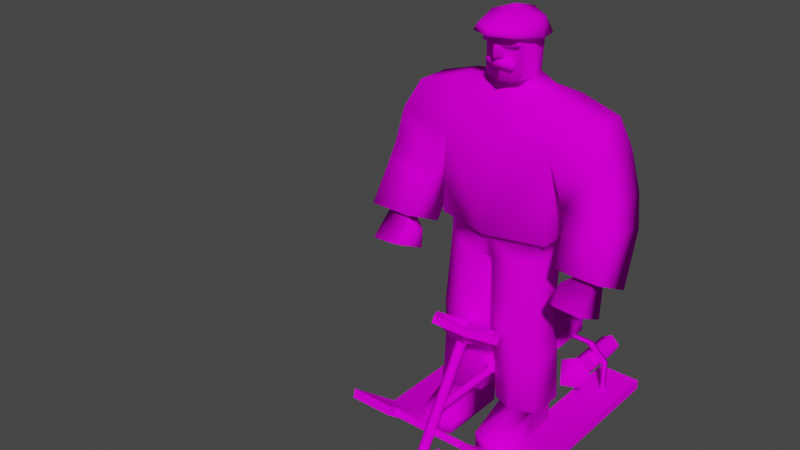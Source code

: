 # Source: papa_snowcat_animations.blend  (saved by Blender 3.3.6; exported with 4.5.12 LTS)
import bpy
from mathutils import Matrix  # noqa: F401  (used for matrix-valued properties, if any)

bpy.ops.wm.read_factory_settings(use_empty=True)
scene = bpy.context.scene
scene.name = 'Scene'

# ---- collections
col_collection = bpy.data.collections.new('Collection'); scene.collection.children.link(col_collection)
col_collection_001 = bpy.data.collections.new('Collection.001'); col_collection.children.link(col_collection_001)

# ---- images (referenced by path relative to the original .blend; pixels are not part of the script)
import os
ASSET_DIR = os.environ.get("B2B_ASSET_DIR", "")  # directory of the original .blend (textures are referenced by path, not embedded)
HERE = os.path.dirname(os.path.abspath(__file__))  # packed textures are extracted next to this script under _unpacked/

def load_image(name, relpath, width, height, colorspace="sRGB"):
    """Load a texture the original file referenced (path relative to the .blend, or extracted next to this script)."""
    p = next((c for c in (os.path.join(HERE, relpath), os.path.join(ASSET_DIR, relpath)) if relpath and os.path.exists(c)), "")
    if p:
        img = bpy.data.images.load(p, check_existing=True)
        img.name = name
    else:  # same state as the original file: an image datablock whose file is absent (Cycles renders it pink)
        img = bpy.data.images.new(name, width, height)
        img.source = "FILE"
        img.filepath = "//" + (relpath or name)
    img.colorspace_settings.name = colorspace
    return img
img_skin_winter_png = load_image('skin_winter.png', 'skin_winter.png', 1024, 1024, 'sRGB')
img_snowcat_texture_256_png = load_image('Snowcat_Texture_256.png', 'snowcat.png', 1024, 1024, 'sRGB')

# ---- materials (node trees are filled in below, after node groups)
mat_skin = bpy.data.materials.new('Skin')
mat_skin.use_transparent_shadow = False
mat_snowcat = bpy.data.materials.new('SnowCat')
mat_snowcat.use_transparent_shadow = False

# ---- node groups
ng_auto_smooth = bpy.data.node_groups.new('Auto Smooth', 'GeometryNodeTree')
_s = ng_auto_smooth.interface.new_socket(name='Geometry', in_out='OUTPUT', socket_type='NodeSocketGeometry')
_s = ng_auto_smooth.interface.new_socket(name='Geometry', in_out='INPUT', socket_type='NodeSocketGeometry')
_s = ng_auto_smooth.interface.new_socket(name='Angle', in_out='INPUT', socket_type='NodeSocketFloat')
_s.subtype = 'ANGLE'
_s.min_value = 0.0
_s.max_value = 3.142
ng_auto_smooth.is_modifier = True
_N = ng_auto_smooth.nodes; _L = ng_auto_smooth.links
n0 = _N.new('NodeGroupOutput'); n0.name = 'Group Output'; n0.location = (480, -100)
n1 = _N.new('NodeGroupInput'); n1.name = 'Group Input'; n1.location = (-420, -300)
n2 = _N.new('NodeGroupInput'); n2.name = 'Group Input.001'; n2.location = (-60, -100)
n3 = _N.new('GeometryNodeSetShadeSmooth'); n3.name = 'Set Shade Smooth'; n3.location = (120, -100)
n3.domain = 'EDGE'
n4 = _N.new('GeometryNodeSetShadeSmooth'); n4.name = 'Set Shade Smooth.001'; n4.location = (300, -100)
n5 = _N.new('GeometryNodeInputMeshEdgeAngle'); n5.name = 'Edge Angle'; n5.location = (-420, -220)
n6 = _N.new('GeometryNodeInputEdgeSmooth'); n6.name = 'Is Edge Smooth'; n6.location = (-60, -160)
n7 = _N.new('GeometryNodeInputShadeSmooth'); n7.name = 'Is Face Smooth'; n7.location = (-240, -340)
n8 = _N.new('FunctionNodeBooleanMath'); n8.name = 'Boolean Math'; n8.location = (-60, -220)
n9 = _N.new('FunctionNodeCompare'); n9.name = 'Compare'; n9.location = (-240, -180)
n9.operation = 'LESS_EQUAL'
_L.new(n5.outputs[0], n9.inputs[0])
_L.new(n4.outputs[0], n0.inputs[0])
_L.new(n1.outputs[1], n9.inputs[1])
_L.new(n9.outputs[0], n8.inputs[0])
_L.new(n7.outputs[0], n8.inputs[1])
_L.new(n2.outputs[0], n3.inputs[0])
_L.new(n6.outputs[0], n3.inputs[1])
_L.new(n3.outputs[0], n4.inputs[0])
_L.new(n8.outputs[0], n3.inputs[2])
n0.is_active_output = True

# ---- material node trees
mat_skin.use_nodes = True; mat_skin.node_tree.nodes.clear()
_N = mat_skin.node_tree.nodes; _L = mat_skin.node_tree.links
n0 = _N.new('ShaderNodeBsdfPrincipled'); n0.name = 'Principled BSDF'; n0.location = (10, 300)
n0.distribution = 'GGX'
n0.subsurface_method = 'RANDOM_WALK_SKIN'
n0.inputs[3].default_value = 1.45
n0.inputs[13].default_value = 0.0
n0.inputs[27].default_value = (0.0, 0.0, 0.0, 1.0)
n0.inputs[28].default_value = 1.0
n1 = _N.new('ShaderNodeOutputMaterial'); n1.name = 'Material Output'; n1.location = (300, 300)
n2 = _N.new('ShaderNodeTexImage'); n2.name = 'Image Texture'; n2.location = (-336, 174)
n2.image = img_skin_winter_png
_L.new(n0.outputs[0], n1.inputs[0])
_L.new(n2.outputs[0], n0.inputs[0])
n1.is_active_output = True
mat_snowcat.use_nodes = True; mat_snowcat.node_tree.nodes.clear()
_N = mat_snowcat.node_tree.nodes; _L = mat_snowcat.node_tree.links
n0 = _N.new('ShaderNodeBsdfPrincipled'); n0.name = 'Principled BSDF'; n0.location = (10, 300)
n0.distribution = 'GGX'
n0.subsurface_method = 'RANDOM_WALK_SKIN'
n0.inputs[3].default_value = 1.45
n0.inputs[13].default_value = 0.0
n0.inputs[27].default_value = (0.0, 0.0, 0.0, 1.0)
n0.inputs[28].default_value = 1.0
n1 = _N.new('ShaderNodeOutputMaterial'); n1.name = 'Material Output'; n1.location = (300, 300)
n2 = _N.new('ShaderNodeTexImage'); n2.name = 'Image Texture'; n2.location = (-400, 106)
n2.image = img_snowcat_texture_256_png
n2.interpolation = 'Closest'
_L.new(n0.outputs[0], n1.inputs[0])
_L.new(n2.outputs[0], n0.inputs[0])
n1.is_active_output = True

# ---- world
world_world = bpy.data.worlds.new('World'); scene.world = world_world
world_world.use_nodes = True; world_world.node_tree.nodes.clear()
_N = world_world.node_tree.nodes; _L = world_world.node_tree.links
n0 = _N.new('ShaderNodeOutputWorld'); n0.name = 'World Output'; n0.location = (300, 300)
n1 = _N.new('ShaderNodeBackground'); n1.name = 'Background'; n1.location = (10, 300)
n1.inputs[0].default_value = (0.05088, 0.05088, 0.05088, 1.0)
_L.new(n1.outputs[0], n0.inputs[0])
n0.is_active_output = True
world_world.color = (0.05088, 0.05088, 0.05088)
world_world.use_sun_shadow = False
world_world.sun_shadow_jitter_overblur = 0.0

# ---- meshes
me_cube_001 = bpy.data.meshes.new('Cube.001')
me_cube_001.from_pydata([(0.06065, 0.07832, 0.145), (0.06065, -0.04777, 0.145), (0.2144, 0.07832, 0.1479), (0.2144, -0.04777, 0.1479), (0.2102, -0.06274, 0.8416), (0.2384, -0.01923, 1.495), (0.2102, 0.09329, 0.8416), (0.2384, 0.1156, 1.495), (0.02028, 0.09329, 0.8251), (0.02028, -0.1055, 0.8251), (0.2384, 0.1664, 1.28), (0.2384, -0.08302, 1.286), (0.0, 0.09329, 0.8416), (0.0, 0.1427, 1.47), (0.0, -0.1055, 0.8416), (0.0, -0.06638, 1.455), (0.0, -0.1305, 1.302), (0.0, 0.1857, 1.295), (0.206, 0.09622, 0.9256), (0.206, -0.06568, 0.9256), (0.0, -0.1122, 0.9256), (0.0, 0.1427, 0.9256), (0.1165, -0.1122, 0.8416), (0.1388, 0.114, 0.1464), (0.1165, 0.1427, 0.8416), (0.1388, -0.08348, 0.1464), (0.4002, 0.1143, 1.445), (0.4002, -0.03795, 1.445), (0.448, 0.1383, 1.325), (0.448, -0.08302, 1.332), (0.3024, 0.137, 1.113), (0.3022, -0.07985, 1.115), (0.4956, 0.1364, 1.164), (0.4955, -0.08048, 1.166), (0.3383, 0.1067, 0.9838), (0.3227, -0.09815, 1.052), (0.5242, 0.1067, 1.032), (0.5086, -0.09814, 1.101), (0.343, 0.01036, 0.8215), (0.3345, -0.1665, 0.9131), (0.5442, -0.0004356, 0.823), (0.5357, -0.1773, 0.9146), (0.4012, -0.05465, 0.8452), (0.3969, -0.1243, 0.8803), (0.4897, -0.06292, 0.8496), (0.4856, -0.1309, 0.8839), (0.3896, -0.07259, 0.7199), (0.3804, -0.2284, 0.7959), (0.5011, -0.09095, 0.72), (0.4938, -0.2226, 0.7856), (0.3518, -0.07826, 0.8145), (0.3485, -0.1336, 0.8429), (0.3489, -0.08669, 0.7304), (0.343, -0.2011, 0.7889), (0.1403, 0.09291, 1.514), (0.08644, 0.0003001, 1.514), (0.0, 0.1222, 1.518), (0.0, -0.0321, 1.5), (0.05801, 0.07153, 1.769), (0.06614, 0.01202, 1.775), (0.0, 0.09021, 1.773), (0.0, 0.00956, 1.801), (0.06885, 0.09291, 1.551), (0.08642, 0.0003001, 1.551), (0.0, 0.1116, 1.552), (0.0, -0.0321, 1.541), (0.05877, -0.04174, 1.769), (0.0, -0.07414, 1.768), (0.0, -0.09146, 1.541), (0.07509, -0.05906, 1.551), (0.03544, 0.09329, 0.1445), (0.03544, -0.06274, 0.1445), (0.1388, 0.1427, 0.1464), (0.1388, -0.1122, 0.1464), (0.2396, -0.06274, 0.1484), (0.2396, 0.09329, 0.1484), (0.1418, 0.114, -0.0001125), (0.1418, -0.08348, -0.0001125), (0.0636, 0.07832, -0.0001125), (0.0636, -0.04777, -0.0001125), (0.2174, -0.04777, -0.0001125), (0.2174, 0.07832, -0.0001125), (0.1388, -0.2712, 0.06863), (0.2144, -0.2355, 0.07005), (0.06065, -0.2355, 0.06722), (0.1418, -0.2712, -0.0001225), (0.2174, -0.2355, -0.0001225), (0.0636, -0.2355, -0.0001225), (0.243, 0.1365, 0.9352), (0.243, -0.08426, 0.9354), (0.0, -0.1499, 0.936), (0.0, 0.2012, 0.9357), (0.2247, 0.04625, 0.5142), (0.2247, -0.08041, 0.5142), (0.02778, -0.09798, 0.5039), (0.02778, 0.04625, 0.5039), (0.1275, 0.08639, 0.5132), (0.1275, -0.1206, 0.5132), (0.2296, -0.06142, 0.3997), (0.03028, 0.0836, 0.3915), (0.1312, 0.1268, 0.3984), (0.1312, -0.1046, 0.3984), (0.2296, 0.0836, 0.3997), (0.03028, -0.07325, 0.3915), (0.213, 0.08409, 0.7746), (0.02175, -0.1041, 0.7593), (0.213, -0.0662, 0.7746), (0.02175, 0.08409, 0.7593), (0.1186, 0.1317, 0.7744), (0.1186, -0.1138, 0.7744), (0.07536, 0.09529, 1.713), (0.0, 0.1116, 1.714), (0.09052, 0.01456, 1.713), (0.0, -0.1091, 1.636), (0.07748, -0.05906, 1.684), (0.0, -0.09146, 1.637), (0.02427, -0.08239, 1.641), (0.01818, -0.0814, 1.683), (0.0, -0.1286, 1.637), (0.0, -0.1162, 1.71), (0.07741, -0.08381, 1.713), (0.07742, -0.08381, 1.684), (0.0242, -0.1101, 1.641), (0.01812, -0.1062, 1.683), (0.06012, -0.09001, 1.621), (0.05469, -0.09001, 1.592), (0.0, -0.1091, 1.604), (0.0, -0.08077, 1.604), (0.05468, -0.06167, 1.592), (0.06011, -0.06167, 1.621), (0.0, -0.08077, 1.636), (0.0, 0.002973, 1.705), (0.0, 0.002231, 1.813), (0.1012, 0.002854, 1.777), (0.1215, 0.003597, 1.705), (0.08523, -0.1363, 1.73), (0.07117, -0.1294, 1.757), (0.1045, 0.1007, 1.701), (0.07301, 0.09515, 1.759), (0.0, 0.1326, 1.701), (0.0, 0.1245, 1.779), (0.0, -0.1705, 1.73), (0.0, -0.1592, 1.762), (-0.06065, 0.07832, 0.145), (-0.06065, -0.04777, 0.145), (-0.2144, 0.07832, 0.1479), (-0.2144, -0.04777, 0.1479), (-0.2102, -0.06274, 0.8416), (-0.2384, -0.01923, 1.495), (-0.2102, 0.09329, 0.8416), (-0.2384, 0.1156, 1.495), (-0.02028, 0.09329, 0.8251), (-0.02028, -0.1055, 0.8251), (-0.2384, 0.1664, 1.28), (-0.2384, -0.08302, 1.286), (-0.206, 0.09622, 0.9256), (-0.206, -0.06568, 0.9256), (-0.1165, -0.1122, 0.8416), (-0.1388, 0.114, 0.1464), (-0.1165, 0.1427, 0.8416), (-0.1388, -0.08348, 0.1464), (-0.4002, 0.1143, 1.445), (-0.4002, -0.03795, 1.445), (-0.448, 0.1383, 1.325), (-0.448, -0.08302, 1.332), (-0.3024, 0.137, 1.113), (-0.3022, -0.07985, 1.115), (-0.4956, 0.1364, 1.164), (-0.4955, -0.08048, 1.166), (-0.3383, 0.1067, 0.9838), (-0.3227, -0.09815, 1.052), (-0.5242, 0.1067, 1.032), (-0.5086, -0.09814, 1.101), (-0.343, 0.01036, 0.8215), (-0.3345, -0.1665, 0.9131), (-0.5442, -0.0004356, 0.823), (-0.5357, -0.1773, 0.9146), (-0.4012, -0.05465, 0.8452), (-0.3969, -0.1243, 0.8803), (-0.4897, -0.06292, 0.8496), (-0.4856, -0.1309, 0.8839), (-0.3896, -0.07259, 0.7199), (-0.3804, -0.2284, 0.7959), (-0.5011, -0.09095, 0.72), (-0.4938, -0.2226, 0.7856), (-0.3518, -0.07826, 0.8145), (-0.3485, -0.1336, 0.8429), (-0.3489, -0.08669, 0.7304), (-0.343, -0.2011, 0.7889), (-0.1403, 0.09291, 1.514), (-0.08644, 0.0003001, 1.514), (-0.05801, 0.07153, 1.769), (-0.06614, 0.01202, 1.775), (-0.06885, 0.09291, 1.551), (-0.08642, 0.0003001, 1.551), (-0.05877, -0.04174, 1.769), (-0.07509, -0.05906, 1.551), (-0.03544, 0.09329, 0.1445), (-0.03544, -0.06274, 0.1445), (-0.1388, 0.1427, 0.1464), (-0.1388, -0.1122, 0.1464), (-0.2396, -0.06274, 0.1484), (-0.2396, 0.09329, 0.1484), (-0.1418, 0.114, -0.0001125), (-0.1418, -0.08348, -0.0001125), (-0.0636, 0.07832, -0.0001125), (-0.0636, -0.04777, -0.0001125), (-0.2174, -0.04777, -0.0001125), (-0.2174, 0.07832, -0.0001125), (-0.1388, -0.2712, 0.06863), (-0.2144, -0.2355, 0.07005), (-0.06065, -0.2355, 0.06722), (-0.1418, -0.2712, -0.0001225), (-0.2174, -0.2355, -0.0001225), (-0.0636, -0.2355, -0.0001225), (-0.243, 0.1365, 0.9352), (-0.243, -0.08426, 0.9354), (-0.2247, 0.04625, 0.5142), (-0.2247, -0.08041, 0.5142), (-0.02778, -0.09798, 0.5039), (-0.02778, 0.04625, 0.5039), (-0.1275, 0.08639, 0.5132), (-0.1275, -0.1206, 0.5132), (-0.2296, -0.06142, 0.3997), (-0.03028, 0.0836, 0.3915), (-0.1312, 0.1268, 0.3984), (-0.1312, -0.1046, 0.3984), (-0.2296, 0.0836, 0.3997), (-0.03028, -0.07325, 0.3915), (-0.213, 0.08409, 0.7746), (-0.02175, -0.1041, 0.7593), (-0.213, -0.0662, 0.7746), (-0.02175, 0.08409, 0.7593), (-0.1186, 0.1317, 0.7744), (-0.1186, -0.1138, 0.7744), (-0.07536, 0.09529, 1.713), (-0.09052, 0.01456, 1.713), (-0.07748, -0.05906, 1.684), (-0.02427, -0.08239, 1.641), (-0.01818, -0.0814, 1.683), (-0.07741, -0.08381, 1.713), (-0.07742, -0.08381, 1.684), (-0.0242, -0.1101, 1.641), (-0.01812, -0.1062, 1.683), (-0.06012, -0.09001, 1.621), (-0.05469, -0.09001, 1.592), (-0.05468, -0.06167, 1.592), (-0.06011, -0.06167, 1.621), (-0.1012, 0.002854, 1.777), (-0.1215, 0.003597, 1.705), (-0.08523, -0.1363, 1.73), (-0.07117, -0.1294, 1.757), (-0.1045, 0.1007, 1.701), (-0.07301, 0.09515, 1.759)], [], [(22, 4, 19), (61, 59, 58), (5, 11, 29, 27), (101, 103, 71, 73), (103, 99, 70, 71), (100, 102, 75, 72), (102, 98, 74, 75), (24, 21, 18), (3, 25, 82, 83), (88, 10, 11, 89), (13, 7, 10, 17), (8, 9, 14, 12), (9, 22, 20, 14), (91, 88, 18, 21), (6, 18, 19, 4), (5, 15, 16, 11), (23, 2, 81, 76), (89, 90, 20, 19), (99, 100, 72, 70), (98, 101, 73, 74), (28, 26, 27, 29), (7, 5, 27, 26), (10, 28, 32, 30), (10, 7, 26, 28), (28, 29, 33, 32), (11, 10, 30, 31), (29, 11, 31, 33), (33, 37, 36, 32), (31, 35, 37, 33), (30, 32, 36, 34), (36, 37, 41, 40), (41, 39, 43, 45), (37, 35, 39, 41), (35, 34, 38, 39), (34, 36, 40, 38), (42, 44, 48, 46), (39, 38, 42, 43), (38, 40, 44, 42), (40, 41, 45, 44), (47, 46, 48, 49), (44, 45, 49, 48), (45, 43, 47, 49), (42, 46, 52, 50), (51, 50, 52, 53), (43, 42, 50, 51), (46, 47, 53, 52), (47, 43, 51, 53), (112, 110, 58, 59), (5, 7, 54, 55), (15, 5, 55, 57), (7, 13, 56, 54), (110, 111, 60, 58), (61, 67, 66), (57, 55, 63, 65), (54, 56, 64, 62), (55, 54, 62, 63), (120, 121, 114), (65, 63, 69, 68), (0, 1, 71, 70), (23, 0, 70, 72), (25, 3, 74, 73), (3, 2, 75, 74), (2, 23, 72, 75), (1, 25, 73, 71), (76, 81, 80, 77), (78, 76, 77, 79), (1, 0, 78, 79), (77, 80, 86, 85), (2, 3, 80, 81), (0, 23, 76, 78), (83, 82, 85, 86), (82, 84, 87, 85), (79, 77, 85, 87), (25, 1, 84, 82), (79, 87, 84), (80, 3, 83), (24, 8, 12, 21), (11, 16, 90, 89), (10, 88, 91), (18, 88, 89, 19), (106, 109, 97, 93), (107, 108, 96, 95), (104, 106, 93, 92), (108, 104, 92, 96), (105, 107, 95, 94), (109, 105, 94, 97), (93, 97, 101, 98), (95, 96, 100, 99), (92, 93, 98, 102), (96, 92, 102, 100), (94, 95, 99, 103), (97, 94, 103, 101), (22, 9, 105, 109), (9, 8, 107, 105), (24, 6, 104, 108), (6, 4, 106, 104), (8, 24, 108, 107), (4, 22, 109, 106), (113, 126, 125, 124), (114, 117, 116), (62, 64, 111, 110), (63, 62, 110, 112), (68, 69, 116, 115), (118, 122, 123, 119), (119, 123, 121, 120), (116, 117, 123, 122), (125, 128, 129, 124), (117, 114, 121, 123), (115, 116, 122, 118), (67, 119, 120, 66), (63, 112, 114, 69), (66, 120, 112, 59), (126, 127, 128, 125), (124, 129, 130, 113), (112, 120, 114), (69, 114, 116), (17, 10, 91), (86, 80, 83), (1, 79, 84), (6, 24, 18), (20, 22, 19), (59, 61, 66), (60, 61, 58), (30, 34, 35, 31), (139, 140, 138, 137), (134, 133, 136, 135), (131, 134, 135, 141), (137, 138, 133, 134), (132, 142, 136), (139, 137, 134, 131), (135, 136, 142, 141), (138, 140, 132), (133, 132, 136), (133, 138, 132), (157, 156, 147), (61, 191, 192), (148, 162, 164, 154), (226, 200, 198, 228), (228, 198, 197, 224), (225, 199, 202, 227), (227, 202, 201, 223), (159, 155, 21), (146, 210, 209, 160), (215, 216, 154, 153), (13, 17, 153, 150), (151, 12, 14, 152), (152, 14, 20, 157), (91, 21, 155, 215), (149, 147, 156, 155), (148, 154, 16, 15), (158, 203, 208, 145), (216, 156, 20, 90), (224, 197, 199, 225), (223, 201, 200, 226), (163, 164, 162, 161), (150, 161, 162, 148), (153, 165, 167, 163), (153, 163, 161, 150), (163, 167, 168, 164), (154, 166, 165, 153), (164, 168, 166, 154), (168, 167, 171, 172), (166, 168, 172, 170), (165, 169, 171, 167), (171, 175, 176, 172), (176, 180, 178, 174), (172, 176, 174, 170), (170, 174, 173, 169), (169, 173, 175, 171), (177, 181, 183, 179), (174, 178, 177, 173), (173, 177, 179, 175), (175, 179, 180, 176), (182, 184, 183, 181), (179, 183, 184, 180), (180, 184, 182, 178), (177, 185, 187, 181), (186, 188, 187, 185), (178, 186, 185, 177), (181, 187, 188, 182), (182, 188, 186, 178), (236, 192, 191, 235), (148, 190, 189, 150), (15, 57, 190, 148), (150, 189, 56, 13), (235, 191, 60, 111), (61, 195, 67), (57, 65, 194, 190), (189, 193, 64, 56), (190, 194, 193, 189), (240, 237, 241), (65, 68, 196, 194), (143, 197, 198, 144), (158, 199, 197, 143), (160, 200, 201, 146), (146, 201, 202, 145), (145, 202, 199, 158), (144, 198, 200, 160), (203, 204, 207, 208), (205, 206, 204, 203), (144, 206, 205, 143), (204, 212, 213, 207), (145, 208, 207, 146), (143, 205, 203, 158), (210, 213, 212, 209), (209, 212, 214, 211), (206, 214, 212, 204), (160, 209, 211, 144), (206, 211, 214), (207, 210, 146), (159, 21, 12, 151), (154, 216, 90, 16), (153, 91, 215), (155, 156, 216, 215), (231, 218, 222, 234), (232, 220, 221, 233), (229, 217, 218, 231), (233, 221, 217, 229), (230, 219, 220, 232), (234, 222, 219, 230), (218, 223, 226, 222), (220, 224, 225, 221), (217, 227, 223, 218), (221, 225, 227, 217), (219, 228, 224, 220), (222, 226, 228, 219), (157, 234, 230, 152), (152, 230, 232, 151), (159, 233, 229, 149), (149, 229, 231, 147), (151, 232, 233, 159), (147, 231, 234, 157), (113, 244, 245, 126), (237, 238, 239), (193, 235, 111, 64), (194, 236, 235, 193), (68, 115, 238, 196), (118, 119, 243, 242), (119, 240, 241, 243), (238, 242, 243, 239), (245, 244, 247, 246), (239, 243, 241, 237), (115, 118, 242, 238), (67, 195, 240, 119), (194, 196, 237, 236), (195, 192, 236, 240), (126, 245, 246, 127), (244, 113, 130, 247), (236, 237, 240), (196, 238, 237), (17, 91, 153), (213, 210, 207), (144, 211, 206), (149, 155, 159), (20, 156, 157), (192, 195, 61), (60, 191, 61), (165, 166, 170, 169), (139, 252, 253, 140), (249, 250, 251, 248), (131, 141, 250, 249), (252, 249, 248, 253), (132, 251, 142), (139, 131, 249, 252), (250, 141, 142, 251), (253, 132, 140), (248, 251, 132), (248, 132, 253)])
me_cube_001.polygons.foreach_set('use_smooth', [True] * 268)
_k = {(19, 20): 1.0, (30, 31): 1.0, (32, 33): 1.0, (31, 33): 1.0, (30, 32): 1.0, (54, 55): 1.0, (55, 57): 1.0, (54, 56): 1.0, (63, 65): 1.0, (62, 63): 1.0, (68, 69): 1.0, (61, 67): 1.0, (63, 69): 1.0, (65, 68): 1.0, (89, 90): 1.0, (88, 91): 1.0, (88, 89): 1.0, (68, 115): 1.0, (115, 116): 1.0, (116, 117): 1.0, (114, 117): 1.0, (118, 119): 1.0, (119, 120): 1.0, (120, 121): 1.0, (118, 122): 1.0, (122, 123): 1.0, (121, 123): 1.0, (114, 121): 1.0, (115, 118): 1.0, (117, 123): 1.0, (116, 122): 1.0, (67, 119): 1.0, (20, 156): 1.0, (165, 166): 1.0, (167, 168): 1.0, (166, 168): 1.0, (165, 167): 1.0, (189, 190): 1.0, (57, 190): 1.0, (56, 189): 1.0, (65, 194): 1.0, (193, 194): 1.0, (68, 196): 1.0, (194, 196): 1.0, (90, 216): 1.0, (91, 215): 1.0, (215, 216): 1.0, (115, 238): 1.0, (238, 239): 1.0, (237, 239): 1.0, (119, 240): 1.0, (240, 241): 1.0, (118, 242): 1.0, (242, 243): 1.0, (241, 243): 1.0, (237, 241): 1.0, (239, 243): 1.0, (238, 242): 1.0}
me_cube_001.attributes.new('crease_edge', 'FLOAT', 'EDGE').data.foreach_set('value', [_k.get((min(e.vertices), max(e.vertices)), 0.0) for e in me_cube_001.edges])
_uv = me_cube_001.uv_layers.new(name='UVMap')
_uv.uv.foreach_set('vector', [0.4501, 0.3032, 0.4108, 0.2973, 0.4138, 0.2195, 0.3133, 0.9265, 0.2819, 0.9244, 0.2866, 0.8982, 0.3942, 0.01985, 0.3954, 0.106, 0.2971, 0.08403, 0.3208, 0.02968, 0.4421, 0.504, 0.4813, 0.5026, 0.4776, 0.6008, 0.4378, 0.6066, 0.7062, 0.2235, 0.7835, 0.2235, 0.7879, 0.3288, 0.717, 0.3288, 0.1841, 0.1291, 0.1433, 0.1279, 0.1396, 0.02142, 0.1816, 0.02261, 0.5637, 0.4255, 0.6355, 0.4288, 0.6252, 0.5357, 0.5544, 0.5325, 0.1898, 0.3372, 0.2422, 0.4158, 0.1531, 0.4129, 0.5445, 0.8459, 0.5747, 0.8608, 0.5747, 0.9498, 0.5445, 0.9348, 0.5792, 0.1059, 0.5445, 0.01985, 0.6578, 0.02199, 0.637, 0.1084, 0.241, 0.6148, 0.1323, 0.6183, 0.1337, 0.5363, 0.2422, 0.5442, 0.6427, 0.9342, 0.6427, 0.844, 0.6572, 0.8436, 0.6572, 0.9338, 0.4877, 0.3092, 0.4501, 0.3032, 0.5034, 0.227, 0.5027, 0.3018, 0.2422, 0.4434, 0.1524, 0.4403, 0.1531, 0.416, 0.2422, 0.4189, 0.5687, 0.2179, 0.5799, 0.1396, 0.6354, 0.1421, 0.6395, 0.2211, 0.3942, 0.01985, 0.5035, 0.02936, 0.5048, 0.1043, 0.3954, 0.106, 0.4206, 0.8752, 0.4509, 0.8765, 0.4509, 0.9434, 0.4206, 0.9415, 0.4131, 0.1897, 0.5035, 0.1969, 0.5034, 0.2241, 0.4138, 0.2166, 0.2234, 0.1244, 0.1841, 0.1291, 0.1816, 0.02261, 0.2219, 0.01985, 0.401, 0.4984, 0.4421, 0.504, 0.4378, 0.6066, 0.3953, 0.5999, 0.02406, 0.8492, 0.0439, 0.7964, 0.09606, 0.7969, 0.1246, 0.8471, 0.3915, 0.7632, 0.4517, 0.7552, 0.4613, 0.8287, 0.4099, 0.8355, 0.7665, 0.6729, 0.7034, 0.67, 0.7005, 0.6225, 0.7592, 0.6206, 0.1337, 0.5363, 0.1323, 0.6183, 0.05859, 0.6079, 0.03457, 0.5588, 0.02612, 0.3693, 0.08999, 0.3815, 0.07838, 0.4305, 0.01605, 0.4173, 0.9358, 0.4659, 0.8638, 0.4795, 0.8612, 0.4269, 0.9236, 0.414, 0.03586, 0.195, 0.09879, 0.1926, 0.0931, 0.2444, 0.03437, 0.244, 0.07838, 0.4305, 0.07919, 0.4509, 0.016, 0.458, 0.01605, 0.4173, 0.0931, 0.2444, 0.09188, 0.2645, 0.03545, 0.2644, 0.03437, 0.244, 0.7592, 0.6206, 0.7005, 0.6225, 0.7011, 0.5819, 0.7575, 0.5803, 0.016, 0.458, 0.07919, 0.4509, 0.08999, 0.5097, 0.03348, 0.5247, 0.0258, 0.1602, 0.02583, 0.06665, 0.05178, 0.09458, 0.05039, 0.1356, 0.03545, 0.2644, 0.09188, 0.2645, 0.09879, 0.3084, 0.04145, 0.3231, 0.9247, 0.3939, 0.8616, 0.3865, 0.8794, 0.3349, 0.9358, 0.35, 0.7575, 0.5803, 0.7011, 0.5819, 0.7088, 0.5145, 0.7665, 0.5277, 0.7488, 0.4275, 0.7084, 0.4257, 0.708, 0.3685, 0.7588, 0.3708, 0.02583, 0.06665, 0.1184, 0.06575, 0.08788, 0.09458, 0.05178, 0.09458, 0.1184, 0.06575, 0.1184, 0.1595, 0.08565, 0.1358, 0.08788, 0.09458, 0.1184, 0.1595, 0.0258, 0.1602, 0.05039, 0.1356, 0.08565, 0.1358, 0.7489, 0.8662, 0.7482, 0.9385, 0.6975, 0.9244, 0.6978, 0.877, 0.5681, 0.7449, 0.6026, 0.7421, 0.6167, 0.8, 0.565, 0.8039, 0.7142, 0.7708, 0.7538, 0.7656, 0.7707, 0.8137, 0.7195, 0.8265, 0.7488, 0.4275, 0.7588, 0.3708, 0.7766, 0.3765, 0.772, 0.4146, 0.3339, 0.6839, 0.3056, 0.6825, 0.2934, 0.6463, 0.3517, 0.649, 0.3364, 0.6996, 0.301, 0.6981, 0.3056, 0.6825, 0.3339, 0.6839, 0.7482, 0.9385, 0.7489, 0.8662, 0.7662, 0.8783, 0.7662, 0.9315, 0.972, 0.3685, 0.972, 0.42, 0.953, 0.4128, 0.9553, 0.3796, 0.8643, 0.04872, 0.8276, 0.04809, 0.8384, 0.02222, 0.8654, 0.01985, 0.4517, 0.7552, 0.3915, 0.7632, 0.392, 0.6923, 0.4335, 0.6868, 0.4613, 0.6467, 0.4517, 0.7552, 0.4335, 0.6868, 0.4435, 0.6463, 0.1323, 0.6183, 0.241, 0.6148, 0.2403, 0.6316, 0.2008, 0.6306, 0.2053, 0.7299, 0.2398, 0.7308, 0.2393, 0.7567, 0.2126, 0.7542, 0.3133, 0.9265, 0.3088, 0.9658, 0.2834, 0.9492, 0.9744, 0.2785, 0.9744, 0.3187, 0.9496, 0.3207, 0.954, 0.2802, 0.2008, 0.6306, 0.2403, 0.6316, 0.2402, 0.6574, 0.2087, 0.6564, 0.8707, 0.1478, 0.8286, 0.1478, 0.8286, 0.1212, 0.8707, 0.1219, 0.9089, 0.04819, 0.9089, 0.06123, 0.8977, 0.06123, 0.9749, 0.1968, 0.9749, 0.2388, 0.9514, 0.2247, 0.9496, 0.1875, 0.839, 0.2168, 0.839, 0.274, 0.8276, 0.2808, 0.8276, 0.21, 0.8687, 0.2005, 0.839, 0.2168, 0.8276, 0.21, 0.8687, 0.1875, 0.8687, 0.2901, 0.8984, 0.2739, 0.9099, 0.2806, 0.8687, 0.3032, 0.8984, 0.2739, 0.8984, 0.2166, 0.9099, 0.2098, 0.9099, 0.2806, 0.8984, 0.2166, 0.8687, 0.2005, 0.8687, 0.1875, 0.9099, 0.2098, 0.839, 0.274, 0.8687, 0.2901, 0.8687, 0.3032, 0.8276, 0.2808, 0.8401, 0.8003, 0.8104, 0.7842, 0.8104, 0.727, 0.8401, 0.7107, 0.8697, 0.784, 0.8401, 0.8003, 0.8401, 0.7107, 0.8697, 0.7268, 0.9094, 0.6828, 0.9094, 0.6255, 0.9753, 0.6255, 0.9753, 0.6828, 0.8401, 0.7107, 0.8104, 0.727, 0.8104, 0.6418, 0.8401, 0.6255, 0.1681, 0.939, 0.1681, 0.8817, 0.2352, 0.8817, 0.2352, 0.939, 0.3915, 0.8768, 0.4206, 0.8752, 0.4206, 0.9415, 0.3915, 0.9425, 0.9261, 0.5192, 0.9216, 0.5499, 0.8915, 0.5487, 0.8954, 0.518, 0.9216, 0.5499, 0.9261, 0.5786, 0.8966, 0.5774, 0.8915, 0.5487, 0.8697, 0.7268, 0.8401, 0.7107, 0.8401, 0.6255, 0.8697, 0.6416, 0.5747, 0.8608, 0.603, 0.8436, 0.603, 0.9325, 0.5747, 0.9498, 0.9753, 0.6828, 0.9753, 0.7681, 0.9447, 0.7681, 0.2352, 0.8817, 0.1681, 0.8817, 0.2033, 0.7964, 0.1898, 0.3372, 0.2269, 0.3279, 0.2418, 0.3354, 0.2422, 0.4158, 0.3954, 0.106, 0.5048, 0.1043, 0.5035, 0.1941, 0.4131, 0.187, 0.1337, 0.5363, 0.1524, 0.4403, 0.2422, 0.4434, 0.5799, 0.1367, 0.5792, 0.1093, 0.637, 0.1119, 0.6354, 0.1392, 0.4094, 0.327, 0.4489, 0.3327, 0.4442, 0.4542, 0.4037, 0.4491, 0.2263, 0.2978, 0.1888, 0.3064, 0.1848, 0.1795, 0.2236, 0.1738, 0.5715, 0.2485, 0.6397, 0.2516, 0.6405, 0.3769, 0.583, 0.3743, 0.1888, 0.3064, 0.1498, 0.3045, 0.1445, 0.1782, 0.1848, 0.1795, 0.6982, 0.04971, 0.7837, 0.04971, 0.7665, 0.1725, 0.701, 0.1725, 0.4489, 0.3327, 0.4868, 0.3377, 0.4831, 0.455, 0.4442, 0.4542, 0.4037, 0.4491, 0.4442, 0.4542, 0.4421, 0.504, 0.401, 0.4984, 0.2236, 0.1738, 0.1848, 0.1795, 0.1841, 0.1291, 0.2234, 0.1244, 0.583, 0.3743, 0.6405, 0.3769, 0.6355, 0.4288, 0.5637, 0.4255, 0.1848, 0.1795, 0.1445, 0.1782, 0.1433, 0.1279, 0.1841, 0.1291, 0.701, 0.1725, 0.7665, 0.1725, 0.7835, 0.2235, 0.7062, 0.2235, 0.4442, 0.4542, 0.4831, 0.455, 0.4813, 0.5026, 0.4421, 0.504, 0.4501, 0.3032, 0.4877, 0.3092, 0.4868, 0.3377, 0.4489, 0.3327, 0.6975, 0.01985, 0.7879, 0.01986, 0.7837, 0.04971, 0.6982, 0.04971, 0.1898, 0.3372, 0.151, 0.3352, 0.1498, 0.3045, 0.1888, 0.3064, 0.5687, 0.2179, 0.6395, 0.2211, 0.6397, 0.2516, 0.5715, 0.2485, 0.2269, 0.3279, 0.1898, 0.3372, 0.1888, 0.3064, 0.2263, 0.2978, 0.4108, 0.2973, 0.4501, 0.3032, 0.4489, 0.3327, 0.4094, 0.327, 0.9347, 0.948, 0.9206, 0.9506, 0.9208, 0.9755, 0.9342, 0.9755, 0.8518, 0.5846, 0.8244, 0.5809, 0.8274, 0.5627, 0.2087, 0.6564, 0.2402, 0.6574, 0.2398, 0.7308, 0.2053, 0.7299, 0.8707, 0.1219, 0.8286, 0.1212, 0.8276, 0.04809, 0.8643, 0.04872, 0.8171, 0.518, 0.8518, 0.5264, 0.8274, 0.5627, 0.8163, 0.5598, 0.9567, 0.9083, 0.9453, 0.9042, 0.9481, 0.8857, 0.9567, 0.8747, 0.9567, 0.8747, 0.9481, 0.8857, 0.9206, 0.8822, 0.9208, 0.8697, 0.9612, 0.1251, 0.9612, 0.1441, 0.95, 0.1438, 0.9486, 0.1248, 0.9659, 0.4597, 0.953, 0.4598, 0.953, 0.4727, 0.9659, 0.4727, 0.5011, 0.9513, 0.5011, 0.9801, 0.4906, 0.9761, 0.4906, 0.9473, 0.03091, 0.9675, 0.01985, 0.9716, 0.01986, 0.959, 0.03091, 0.9506, 0.9558, 0.8444, 0.9567, 0.8747, 0.9208, 0.8697, 0.9283, 0.84, 0.8707, 0.1219, 0.8643, 0.04872, 0.8977, 0.06123, 0.8977, 0.1215, 0.8898, 0.0223, 0.9089, 0.04819, 0.8643, 0.04872, 0.8654, 0.01985, 0.9779, 0.518, 0.9658, 0.522, 0.9658, 0.5488, 0.9779, 0.5448, 0.5028, 0.8793, 0.4906, 0.8752, 0.4906, 0.9035, 0.5028, 0.9076, 0.8643, 0.04872, 0.9089, 0.04819, 0.8977, 0.06123, 0.8518, 0.5264, 0.8518, 0.5846, 0.8274, 0.5627, 0.2422, 0.5442, 0.1337, 0.5363, 0.2422, 0.4434, 0.2352, 0.7964, 0.2352, 0.8817, 0.2033, 0.7964, 0.9094, 0.6828, 0.9753, 0.6828, 0.9447, 0.7681, 0.151, 0.3352, 0.1898, 0.3372, 0.1531, 0.4129, 0.5034, 0.227, 0.4501, 0.3032, 0.4138, 0.2195, 0.2819, 0.9244, 0.3133, 0.9265, 0.2834, 0.9492, 0.3133, 0.8915, 0.3133, 0.9265, 0.2866, 0.8982, 0.8612, 0.4269, 0.8616, 0.3865, 0.9247, 0.3939, 0.9236, 0.414, 0.1013, 0.6649, 0.12, 0.6552, 0.1307, 0.6946, 0.1171, 0.7099, 0.04348, 0.717, 0.008822, 0.6905, 0.06863, 0.6858, 0.07935, 0.6972, 0.09663, 0.7176, 0.09698, 0.768, 0.02614, 0.7609, 0.008822, 0.7177, 0.1171, 0.7099, 0.1307, 0.6946, 0.1828, 0.6977, 0.1656, 0.717, 0.01505, 0.6499, 0.08438, 0.6499, 0.06863, 0.6858, 0.1627, 0.7176, 0.1466, 0.7629, 0.09698, 0.768, 0.09663, 0.7176, 0.07935, 0.6972, 0.06863, 0.6858, 0.08438, 0.6499, 0.1008, 0.6558, 0.1307, 0.6946, 0.12, 0.6552, 0.1853, 0.6552, 0.008822, 0.6905, 0.01505, 0.6499, 0.06863, 0.6858, 0.1828, 0.6977, 0.1307, 0.6946, 0.1853, 0.6552, 0.4501, 0.3032, 0.4138, 0.2195, 0.4108, 0.2973, 0.3133, 0.9265, 0.2866, 0.8982, 0.2819, 0.9244, 0.3942, 0.01985, 0.3208, 0.02968, 0.2971, 0.08403, 0.3954, 0.106, 0.4421, 0.504, 0.4378, 0.6066, 0.4776, 0.6008, 0.4813, 0.5026, 0.7062, 0.2235, 0.717, 0.3288, 0.7879, 0.3288, 0.7835, 0.2235, 0.1841, 0.1291, 0.1816, 0.02261, 0.1396, 0.02142, 0.1433, 0.1279, 0.5637, 0.4255, 0.5544, 0.5325, 0.6252, 0.5357, 0.6355, 0.4288, 0.1898, 0.3372, 0.1531, 0.4129, 0.2422, 0.4158, 0.5445, 0.8459, 0.5445, 0.9348, 0.5747, 0.9498, 0.5747, 0.8608, 0.5792, 0.1059, 0.637, 0.1084, 0.6578, 0.02199, 0.5445, 0.01985, 0.241, 0.6148, 0.2422, 0.5442, 0.1337, 0.5363, 0.1323, 0.6183, 0.6427, 0.9342, 0.6572, 0.9338, 0.6572, 0.8436, 0.6427, 0.844, 0.4877, 0.3092, 0.5027, 0.3018, 0.5034, 0.227, 0.4501, 0.3032, 0.2422, 0.4434, 0.2422, 0.4189, 0.1531, 0.416, 0.1524, 0.4403, 0.5687, 0.2179, 0.6395, 0.2211, 0.6354, 0.1421, 0.5799, 0.1396, 0.3942, 0.01985, 0.3954, 0.106, 0.5048, 0.1043, 0.5035, 0.02936, 0.4206, 0.8752, 0.4206, 0.9415, 0.4509, 0.9434, 0.4509, 0.8765, 0.4131, 0.1897, 0.4138, 0.2166, 0.5034, 0.2241, 0.5035, 0.1969, 0.2234, 0.1244, 0.2219, 0.01985, 0.1816, 0.02261, 0.1841, 0.1291, 0.401, 0.4984, 0.3953, 0.5999, 0.4378, 0.6066, 0.4421, 0.504, 0.02406, 0.8492, 0.1246, 0.8471, 0.09606, 0.7969, 0.0439, 0.7964, 0.3915, 0.7632, 0.4099, 0.8355, 0.4613, 0.8287, 0.4517, 0.7552, 0.7665, 0.6729, 0.7592, 0.6206, 0.7005, 0.6225, 0.7034, 0.67, 0.1337, 0.5363, 0.03457, 0.5588, 0.05859, 0.6079, 0.1323, 0.6183, 0.02612, 0.3693, 0.01605, 0.4173, 0.07838, 0.4305, 0.08999, 0.3815, 0.9358, 0.4659, 0.9236, 0.414, 0.8612, 0.4269, 0.8638, 0.4795, 0.03586, 0.195, 0.03437, 0.244, 0.0931, 0.2444, 0.09879, 0.1926, 0.07838, 0.4305, 0.01605, 0.4173, 0.016, 0.458, 0.07919, 0.4509, 0.0931, 0.2444, 0.03437, 0.244, 0.03545, 0.2644, 0.09188, 0.2645, 0.7592, 0.6206, 0.7575, 0.5803, 0.7011, 0.5819, 0.7005, 0.6225, 0.016, 0.458, 0.03348, 0.5247, 0.08999, 0.5097, 0.07919, 0.4509, 0.0258, 0.1602, 0.05039, 0.1356, 0.05178, 0.09458, 0.02583, 0.06665, 0.03545, 0.2644, 0.04145, 0.3231, 0.09879, 0.3084, 0.09188, 0.2645, 0.9247, 0.3939, 0.9358, 0.35, 0.8794, 0.3349, 0.8616, 0.3865, 0.7575, 0.5803, 0.7665, 0.5277, 0.7088, 0.5145, 0.7011, 0.5819, 0.7488, 0.4275, 0.7588, 0.3708, 0.708, 0.3685, 0.7084, 0.4257, 0.02583, 0.06665, 0.05178, 0.09458, 0.08788, 0.09458, 0.1184, 0.06575, 0.1184, 0.06575, 0.08788, 0.09458, 0.08565, 0.1358, 0.1184, 0.1595, 0.1184, 0.1595, 0.08565, 0.1358, 0.05039, 0.1356, 0.0258, 0.1602, 0.7489, 0.8662, 0.6978, 0.877, 0.6975, 0.9244, 0.7482, 0.9385, 0.5681, 0.7449, 0.565, 0.8039, 0.6167, 0.8, 0.6026, 0.7421, 0.7142, 0.7708, 0.7195, 0.8265, 0.7707, 0.8137, 0.7538, 0.7656, 0.7488, 0.4275, 0.772, 0.4146, 0.7766, 0.3765, 0.7588, 0.3708, 0.3339, 0.6839, 0.3517, 0.649, 0.2934, 0.6463, 0.3056, 0.6825, 0.3364, 0.6996, 0.3339, 0.6839, 0.3056, 0.6825, 0.301, 0.6981, 0.7482, 0.9385, 0.7662, 0.9315, 0.7662, 0.8783, 0.7489, 0.8662, 0.972, 0.3685, 0.9553, 0.3796, 0.953, 0.4128, 0.972, 0.42, 0.8643, 0.04872, 0.8654, 0.01985, 0.8384, 0.02222, 0.8276, 0.04809, 0.4517, 0.7552, 0.4335, 0.6868, 0.392, 0.6923, 0.3915, 0.7632, 0.4613, 0.6467, 0.4435, 0.6463, 0.4335, 0.6868, 0.4517, 0.7552, 0.1323, 0.6183, 0.2008, 0.6306, 0.2403, 0.6316, 0.241, 0.6148, 0.2053, 0.7299, 0.2126, 0.7542, 0.2393, 0.7567, 0.2398, 0.7308, 0.3133, 0.9265, 0.2834, 0.9492, 0.3088, 0.9658, 0.9744, 0.2785, 0.954, 0.2802, 0.9496, 0.3207, 0.9744, 0.3187, 0.2008, 0.6306, 0.2087, 0.6564, 0.2402, 0.6574, 0.2403, 0.6316, 0.8707, 0.1478, 0.8707, 0.1219, 0.8286, 0.1212, 0.8286, 0.1478, 0.9089, 0.04819, 0.8977, 0.06123, 0.9089, 0.06123, 0.9749, 0.1968, 0.9496, 0.1875, 0.9514, 0.2247, 0.9749, 0.2388, 0.839, 0.2168, 0.8276, 0.21, 0.8276, 0.2808, 0.839, 0.274, 0.8687, 0.2005, 0.8687, 0.1875, 0.8276, 0.21, 0.839, 0.2168, 0.8687, 0.2901, 0.8687, 0.3032, 0.9099, 0.2806, 0.8984, 0.2739, 0.8984, 0.2739, 0.9099, 0.2806, 0.9099, 0.2098, 0.8984, 0.2166, 0.8984, 0.2166, 0.9099, 0.2098, 0.8687, 0.1875, 0.8687, 0.2005, 0.839, 0.274, 0.8276, 0.2808, 0.8687, 0.3032, 0.8687, 0.2901, 0.8401, 0.8003, 0.8401, 0.7107, 0.8104, 0.727, 0.8104, 0.7842, 0.8697, 0.784, 0.8697, 0.7268, 0.8401, 0.7107, 0.8401, 0.8003, 0.9094, 0.6828, 0.9753, 0.6828, 0.9753, 0.6255, 0.9094, 0.6255, 0.8401, 0.7107, 0.8401, 0.6255, 0.8104, 0.6418, 0.8104, 0.727, 0.1681, 0.939, 0.2352, 0.939, 0.2352, 0.8817, 0.1681, 0.8817, 0.3915, 0.8768, 0.3915, 0.9425, 0.4206, 0.9415, 0.4206, 0.8752, 0.9261, 0.5192, 0.8954, 0.518, 0.8915, 0.5487, 0.9216, 0.5499, 0.9216, 0.5499, 0.8915, 0.5487, 0.8966, 0.5774, 0.9261, 0.5786, 0.8697, 0.7268, 0.8697, 0.6416, 0.8401, 0.6255, 0.8401, 0.7107, 0.5747, 0.8608, 0.5747, 0.9498, 0.603, 0.9325, 0.603, 0.8436, 0.9753, 0.6828, 0.9447, 0.7681, 0.9753, 0.7681, 0.2352, 0.8817, 0.2033, 0.7964, 0.1681, 0.8817, 0.1898, 0.3372, 0.2422, 0.4158, 0.2418, 0.3354, 0.2269, 0.3279, 0.3954, 0.106, 0.4131, 0.187, 0.5035, 0.1941, 0.5048, 0.1043, 0.1337, 0.5363, 0.2422, 0.4434, 0.1524, 0.4403, 0.5799, 0.1367, 0.6354, 0.1392, 0.637, 0.1119, 0.5792, 0.1093, 0.4094, 0.327, 0.4037, 0.4491, 0.4442, 0.4542, 0.4489, 0.3327, 0.2263, 0.2978, 0.2236, 0.1738, 0.1848, 0.1795, 0.1888, 0.3064, 0.5715, 0.2485, 0.583, 0.3743, 0.6405, 0.3769, 0.6397, 0.2516, 0.1888, 0.3064, 0.1848, 0.1795, 0.1445, 0.1782, 0.1498, 0.3045, 0.6982, 0.04971, 0.701, 0.1725, 0.7665, 0.1725, 0.7837, 0.04971, 0.4489, 0.3327, 0.4442, 0.4542, 0.4831, 0.455, 0.4868, 0.3377, 0.4037, 0.4491, 0.401, 0.4984, 0.4421, 0.504, 0.4442, 0.4542, 0.2236, 0.1738, 0.2234, 0.1244, 0.1841, 0.1291, 0.1848, 0.1795, 0.583, 0.3743, 0.5637, 0.4255, 0.6355, 0.4288, 0.6405, 0.3769, 0.1848, 0.1795, 0.1841, 0.1291, 0.1433, 0.1279, 0.1445, 0.1782, 0.701, 0.1725, 0.7062, 0.2235, 0.7835, 0.2235, 0.7665, 0.1725, 0.4442, 0.4542, 0.4421, 0.504, 0.4813, 0.5026, 0.4831, 0.455, 0.4501, 0.3032, 0.4489, 0.3327, 0.4868, 0.3377, 0.4877, 0.3092, 0.6975, 0.01985, 0.6982, 0.04971, 0.7837, 0.04971, 0.7879, 0.01986, 0.1898, 0.3372, 0.1888, 0.3064, 0.1498, 0.3045, 0.151, 0.3352, 0.5687, 0.2179, 0.5715, 0.2485, 0.6397, 0.2516, 0.6395, 0.2211, 0.2269, 0.3279, 0.2263, 0.2978, 0.1888, 0.3064, 0.1898, 0.3372, 0.4108, 0.2973, 0.4094, 0.327, 0.4489, 0.3327, 0.4501, 0.3032, 0.9347, 0.948, 0.9342, 0.9755, 0.9208, 0.9755, 0.9206, 0.9506, 0.8518, 0.5846, 0.8274, 0.5627, 0.8244, 0.5809, 0.2087, 0.6564, 0.2053, 0.7299, 0.2398, 0.7308, 0.2402, 0.6574, 0.8707, 0.1219, 0.8643, 0.04872, 0.8276, 0.04809, 0.8286, 0.1212, 0.8171, 0.518, 0.8163, 0.5598, 0.8274, 0.5627, 0.8518, 0.5264, 0.9567, 0.9083, 0.9567, 0.8747, 0.9481, 0.8857, 0.9453, 0.9042, 0.9567, 0.8747, 0.9208, 0.8697, 0.9206, 0.8822, 0.9481, 0.8857, 0.9612, 0.1251, 0.9486, 0.1248, 0.95, 0.1438, 0.9612, 0.1441, 0.9659, 0.4597, 0.9659, 0.4727, 0.953, 0.4727, 0.953, 0.4598, 0.5011, 0.9513, 0.4906, 0.9473, 0.4906, 0.9761, 0.5011, 0.9801, 0.03091, 0.9675, 0.03091, 0.9506, 0.01986, 0.959, 0.01985, 0.9716, 0.9558, 0.8444, 0.9283, 0.84, 0.9208, 0.8697, 0.9567, 0.8747, 0.8707, 0.1219, 0.8977, 0.1215, 0.8977, 0.06123, 0.8643, 0.04872, 0.8898, 0.0223, 0.8654, 0.01985, 0.8643, 0.04872, 0.9089, 0.04819, 0.9779, 0.518, 0.9779, 0.5448, 0.9658, 0.5488, 0.9658, 0.522, 0.5028, 0.8793, 0.5028, 0.9076, 0.4906, 0.9035, 0.4906, 0.8752, 0.8643, 0.04872, 0.8977, 0.06123, 0.9089, 0.04819, 0.8518, 0.5264, 0.8274, 0.5627, 0.8518, 0.5846, 0.2422, 0.5442, 0.2422, 0.4434, 0.1337, 0.5363, 0.2352, 0.7964, 0.2033, 0.7964, 0.2352, 0.8817, 0.9094, 0.6828, 0.9447, 0.7681, 0.9753, 0.6828, 0.151, 0.3352, 0.1531, 0.4129, 0.1898, 0.3372, 0.5034, 0.227, 0.4138, 0.2195, 0.4501, 0.3032, 0.2819, 0.9244, 0.2834, 0.9492, 0.3133, 0.9265, 0.3133, 0.8915, 0.2866, 0.8982, 0.3133, 0.9265, 0.8612, 0.4269, 0.9236, 0.414, 0.9247, 0.3939, 0.8616, 0.3865, 0.1013, 0.6649, 0.1171, 0.7099, 0.1307, 0.6946, 0.12, 0.6552, 0.04348, 0.717, 0.07935, 0.6972, 0.06863, 0.6858, 0.008822, 0.6905, 0.09663, 0.7176, 0.008822, 0.7177, 0.02614, 0.7609, 0.09698, 0.768, 0.1171, 0.7099, 0.1656, 0.717, 0.1828, 0.6977, 0.1307, 0.6946, 0.01505, 0.6499, 0.06863, 0.6858, 0.08438, 0.6499, 0.1627, 0.7176, 0.09663, 0.7176, 0.09698, 0.768, 0.1466, 0.7629, 0.07935, 0.6972, 0.1008, 0.6558, 0.08438, 0.6499, 0.06863, 0.6858, 0.1307, 0.6946, 0.1853, 0.6552, 0.12, 0.6552, 0.008822, 0.6905, 0.06863, 0.6858, 0.01505, 0.6499, 0.1828, 0.6977, 0.1853, 0.6552, 0.1307, 0.6946])
me_cube_001.materials.append(mat_skin)
me_cube_001.use_mirror_x = True
me_cube_001.use_paint_bone_selection = False
me_cube_001.use_paint_mask = True
me_cube_001.update()
me_cube_002 = bpy.data.meshes.new('Cube.002')
me_cube_002.from_pydata([(0.1836, -0.5015, 0.1905), (0.1836, -0.4924, 0.2314), (0.1836, 0.5726, -0.01307), (0.1836, 0.5726, 0.03043), (0.372, -0.5015, 0.1905), (0.372, -0.4924, 0.2314), (0.372, 0.5726, -0.01307), (0.372, 0.5726, 0.03043), (0.1836, -0.2453, -0.01307), (0.1836, -0.2406, 0.02977), (0.372, -0.2453, -0.01307), (0.372, -0.2406, 0.02977), (0.0, 0.4007, 0.2483), (0.0, 0.4143, 0.2281), (0.291, 0.4005, 0.00106), (0.267, 0.4143, 0.00106), (0.291, 0.4282, 0.00106), (0.0, 0.428, 0.2483), (0.2889, 0.4008, 0.1714), (0.209, 0.4009, 0.2461), (0.1854, 0.4143, 0.2271), (0.2658, 0.4143, 0.1522), (0.209, 0.4278, 0.2461), (0.2889, 0.4278, 0.1714), (0.1229, 0.475, 0.3064), (0.1229, 0.2963, 0.2458), (0.0, -0.4063, 0.2378), (0.0, 0.4058, 0.2378), (0.02075, -0.4063, 0.2586), (0.0, -0.4063, 0.2794), (0.0, 0.4058, 0.2794), (0.2021, -0.4201, 0.167), (0.2021, -0.4616, 0.165), (0.0, -0.5141, 0.04471), (0.0, -0.2379, 0.5053), (0.01946, -0.5238, 0.05048), (0.01946, -0.2475, 0.5111), (0.01946, -0.543, 0.06204), (0.0, -0.5527, 0.06782), (0.0, -0.2764, 0.5284), (0.07788, -0.05438, 0.2458), (0.07788, -0.05438, 0.3064), (0.1229, 0.475, 0.2458), (0.1229, 0.2963, 0.3064), (0.02075, 0.4058, 0.2586), (0.2021, -0.4398, 0.1453), (0.2021, -0.4418, 0.1868), (0.01946, -0.2668, 0.5227), (0.0, 0.475, 0.3064), (0.0, 0.2963, 0.2458), (0.0, 0.475, 0.2458), (0.0, -0.05438, 0.2458), (0.0, -0.05438, 0.3064), (0.0, 0.2963, 0.3064), (0.0, -0.4201, 0.167), (0.0, -0.4398, 0.1453), (0.0, -0.4616, 0.165), (0.0, -0.4418, 0.1868), (0.2092, 0.1665, 0.1534), (0.2198, 0.2895, 0.2327), (0.2154, 0.5857, 0.1995), (0.2154, 0.2774, 0.1995), (0.2549, 0.5857, 0.1619), (0.2549, 0.2774, 0.1619), (0.2314, 0.5857, 0.1126), (0.2314, 0.2774, 0.1126), (0.1772, 0.5857, 0.1198), (0.1772, 0.2774, 0.1198), (0.1673, 0.5857, 0.1735), (0.1673, 0.2774, 0.1735), (0.2879, 0.2895, 0.1679), (0.2473, 0.2895, 0.0831), (0.1541, 0.2895, 0.09549), (0.1371, 0.2895, 0.188)], [], [(8, 9, 3, 2), (2, 3, 7, 6), (10, 11, 5, 4), (4, 5, 1, 0), (8, 10, 4, 0), (11, 9, 1, 5), (7, 3, 9, 11), (2, 6, 10, 8), (6, 7, 11, 10), (0, 1, 9, 8), (14, 18, 21, 15), (16, 23, 18, 14), (15, 21, 23, 16), (20, 19, 12, 13), (22, 20, 13, 17), (21, 18, 19, 20), (23, 21, 20, 22), (18, 23, 22, 19), (19, 22, 17, 12), (50, 48, 24, 42), (25, 43, 41, 40), (49, 25, 40, 51), (50, 42, 25, 49), (42, 24, 43, 25), (55, 54, 31, 45), (44, 30, 29, 28), (27, 44, 28, 26), (33, 34, 36, 35), (35, 36, 47, 37), (37, 47, 39, 38), (51, 40, 41, 52), (24, 48, 53, 43), (43, 53, 52, 41), (46, 31, 54, 57), (45, 32, 56, 55), (32, 46, 57, 56), (60, 61, 63, 62), (71, 58, 72), (62, 63, 65, 64), (73, 58, 59), (70, 58, 71), (64, 65, 67, 66), (59, 58, 70), (66, 67, 69, 68), (59, 70, 71, 72, 73), (72, 58, 73), (68, 69, 61, 60), (60, 62, 64, 66, 68)])
me_cube_002.polygons.foreach_set('use_smooth', [True] * 48)
_k = set([(0, 1), (0, 4), (0, 8), (1, 5), (1, 9), (2, 3), (2, 6), (2, 8), (3, 7), (3, 9), (4, 5), (4, 10), (5, 11), (6, 7), (6, 10), (7, 11), (25, 40), (25, 42), (42, 50), (59, 70), (59, 73), (60, 62), (60, 68), (62, 64), (64, 66), (66, 68), (70, 71), (71, 72), (72, 73)])
me_cube_002.attributes.new('sharp_edge', 'BOOLEAN', 'EDGE').data.foreach_set('value', [ (min(e.vertices), max(e.vertices)) in _k for e in me_cube_002.edges])
_uv = me_cube_002.uv_layers.new(name='UVMap')
_uv.uv.foreach_set('vector', [0.01718, 0.1845, 0.04203, 0.1826, 0.1296, 0.6445, 0.1049, 0.6492, 0.8817, 0.7252, 0.9068, 0.7248, 0.9068, 0.8315, 0.8817, 0.8319, 0.1639, 0.4818, 0.1888, 0.4837, 0.2763, 0.6483, 0.2521, 0.6491, 0.01718, 0.8327, 0.04141, 0.8326, 0.04141, 0.9406, 0.01718, 0.9407, 0.3107, 0.4859, 0.4196, 0.4859, 0.4196, 0.6483, 0.3107, 0.6483, 0.454, 0.4847, 0.5629, 0.4847, 0.5631, 0.6417, 0.4542, 0.6417, 0.4542, 0.01718, 0.5631, 0.0172, 0.5629, 0.4847, 0.454, 0.4847, 0.3107, 0.01718, 0.4196, 0.01718, 0.4196, 0.4859, 0.3107, 0.4859, 0.2516, 0.01718, 0.2763, 0.02184, 0.1888, 0.4837, 0.1639, 0.4818, 0.1053, 0.01718, 0.1296, 0.01797, 0.04203, 0.1826, 0.01718, 0.1845, 0.1962, 0.8274, 0.1639, 0.7373, 0.1806, 0.7411, 0.2096, 0.8209, 0.6135, 0.8697, 0.6132, 0.9682, 0.5977, 0.9682, 0.5975, 0.8697, 0.789, 0.395, 0.7241, 0.4532, 0.7059, 0.4497, 0.7787, 0.3839, 0.6585, 0.7363, 0.6677, 0.7226, 0.6677, 0.8435, 0.6583, 0.8434, 0.7029, 0.5126, 0.7213, 0.5163, 0.789, 0.5966, 0.7788, 0.6035, 0.1806, 0.7411, 0.1639, 0.7373, 0.1926, 0.6834, 0.2096, 0.6871, 0.7059, 0.4497, 0.7241, 0.4532, 0.7213, 0.5163, 0.7029, 0.5126, 0.2472, 0.6838, 0.2627, 0.6834, 0.2594, 0.7298, 0.244, 0.7302, 0.244, 0.7302, 0.2594, 0.7298, 0.2627, 0.8506, 0.247, 0.851, 0.502, 0.868, 0.537, 0.8674, 0.537, 0.9354, 0.502, 0.9359, 0.8817, 0.4872, 0.9168, 0.4872, 0.9168, 0.6904, 0.8817, 0.6904, 0.6957, 0.1196, 0.7668, 0.1196, 0.7407, 0.3206, 0.6957, 0.3206, 0.6957, 0.01718, 0.7668, 0.01718, 0.7668, 0.1196, 0.6957, 0.1196, 0.8817, 0.3839, 0.9168, 0.3839, 0.9168, 0.4872, 0.8817, 0.4872, 0.8817, 0.8663, 0.8952, 0.8684, 0.8952, 0.9828, 0.8817, 0.9807, 0.8353, 0.3839, 0.8474, 0.3841, 0.8474, 0.8535, 0.8353, 0.8533, 0.8234, 0.3841, 0.8353, 0.3839, 0.8353, 0.8533, 0.8234, 0.8535, 0.9607, 0.3858, 0.9607, 0.6658, 0.9512, 0.6658, 0.9512, 0.3858, 0.8832, 0.3277, 0.8832, 0.01718, 0.8962, 0.01718, 0.8962, 0.3277, 0.9306, 0.3154, 0.9306, 0.02555, 0.9408, 0.02555, 0.9408, 0.3154, 0.737, 0.8751, 0.737, 0.9197, 0.7029, 0.9209, 0.7029, 0.8762, 0.5975, 0.3839, 0.6651, 0.3839, 0.6651, 0.4866, 0.5975, 0.4866, 0.5975, 0.4866, 0.6651, 0.4866, 0.6651, 0.6883, 0.6235, 0.6883, 0.4677, 0.9826, 0.454, 0.9826, 0.454, 0.8658, 0.4677, 0.8657, 0.1639, 0.8617, 0.1779, 0.8617, 0.1779, 0.9786, 0.1639, 0.9786, 0.9412, 0.7248, 0.9561, 0.7259, 0.9561, 0.8417, 0.9412, 0.8406, 0.2659, 0.4894, 0.2659, 0.395, 0.2831, 0.395, 0.2831, 0.4894, 0.1136, 0.3075, 0.1136, 0.3526, 0.08561, 0.3172, 0.1317, 0.1231, 0.1317, 0.2175, 0.1145, 0.2175, 0.1145, 0.1231, 0.1333, 0.3291, 0.1614, 0.2938, 0.1614, 0.3389, 0.1165, 0.4095, 0.1446, 0.3742, 0.1446, 0.4192, 0.2585, 0.395, 0.2585, 0.4894, 0.2413, 0.4894, 0.2413, 0.395, 0.1136, 0.2432, 0.1136, 0.2883, 0.08561, 0.253, 0.1563, 0.1231, 0.1563, 0.2175, 0.139, 0.2175, 0.139, 0.1231, 0.288, 0.3192, 0.288, 0.3489, 0.2598, 0.358, 0.2423, 0.334, 0.2598, 0.31, 0.1759, 0.2433, 0.1759, 0.2884, 0.1479, 0.253, 0.1636, 0.2175, 0.1636, 0.1231, 0.1808, 0.1231, 0.1808, 0.2175, 0.1728, 0.6036, 0.1892, 0.6089, 0.1892, 0.6262, 0.1728, 0.6315, 0.1627, 0.6176])
me_cube_002.materials.append(mat_snowcat)
me_cube_002.use_paint_bone_selection = False
me_cube_002.use_paint_mask = True
me_cube_002.update()
me_cylinder = bpy.data.meshes.new('Cylinder')
me_cylinder.from_pydata([(0.1204, -0.0002244, 0.02013), (0.1204, -0.0002244, 0.05155), (0.06022, -0.1045, 0.02013), (0.06022, -0.1045, 0.05155), (0.06022, 0.1041, 0.02013), (0.06022, 0.1041, 0.05155), (0.1551, -0.0002244, 0.02013), (0.07755, -0.1345, 0.02013), (0.07755, -0.1345, 0.05155), (0.1551, -0.0002244, 0.05155), (0.07755, 0.1341, 0.02013), (0.07755, 0.1341, 0.05155), (0.02957, -0.03499, 0.0269), (0.02957, 0.03454, 0.0269), (0.02957, -0.03499, -0.01792), (0.02957, 0.03454, -0.01792), (0.0, -0.1345, 0.02013), (0.0, -0.1345, 0.05155), (-1.431e-08, 0.1341, 0.02013), (-1.431e-08, 0.1341, 0.05155), (7.153e-09, -0.1045, 0.02013), (1.431e-08, -0.1045, 0.05155), (-7.153e-09, 0.1041, 0.02013), (-7.153e-09, 0.1041, 0.05155), (-5.368e-09, -0.03499, 0.0269), (-8.945e-09, 0.03454, 0.0269), (0.0, -0.03499, -0.01792), (-3.576e-09, 0.03454, -0.01792)], [], [(6, 9, 8, 7), (18, 19, 11, 10), (10, 11, 9, 6), (25, 13, 5, 23), (2, 0, 6, 7), (1, 3, 8, 9), (20, 2, 7, 16), (23, 5, 11, 19), (0, 4, 10, 6), (5, 1, 9, 11), (21, 3, 12, 24), (24, 12, 13, 25), (13, 12, 14, 15), (5, 13, 15, 4), (12, 3, 2, 14), (4, 0, 1, 5), (0, 2, 3, 1), (14, 26, 27, 15), (2, 20, 26, 14), (4, 22, 18, 10), (3, 21, 17, 8), (15, 27, 22, 4), (7, 8, 17, 16)])
me_cylinder.polygons.foreach_set('use_smooth', [True] * 23)
_uv = me_cylinder.uv_layers.new(name='UVMap')
_uv.uv.foreach_set('vector', [0.09171, 0.7436, 0.1099, 0.7436, 0.1099, 0.8313, 0.09171, 0.8313, 0.9593, 0.8985, 0.9412, 0.8985, 0.9412, 0.876, 0.9593, 0.876, 0.09171, 0.6836, 0.1099, 0.6836, 0.1099, 0.7436, 0.09171, 0.7436, 0.5409, 0.7336, 0.5266, 0.7336, 0.5088, 0.6934, 0.5409, 0.6934, 0.3655, 0.7, 0.3307, 0.7603, 0.3107, 0.7603, 0.3555, 0.6826, 0.474, 0.7537, 0.5088, 0.814, 0.4988, 0.8314, 0.454, 0.7537, 0.4, 0.7, 0.3655, 0.7, 0.3555, 0.6826, 0.4, 0.6826, 0.5409, 0.6934, 0.5088, 0.6934, 0.4988, 0.6761, 0.5409, 0.6761, 0.3307, 0.7603, 0.3655, 0.8206, 0.3555, 0.8379, 0.3107, 0.7603, 0.5088, 0.6934, 0.474, 0.7537, 0.454, 0.7537, 0.4988, 0.6761, 0.5409, 0.814, 0.5088, 0.814, 0.5266, 0.7738, 0.5409, 0.7738, 0.5409, 0.7738, 0.5266, 0.7738, 0.5266, 0.7336, 0.5409, 0.7336, 0.05735, 0.7273, 0.05735, 0.7655, 0.01718, 0.7655, 0.01718, 0.7273, 0.05735, 0.6836, 0.05735, 0.7273, 0.01718, 0.7273, 0.03918, 0.6836, 0.05735, 0.7655, 0.05735, 0.7983, 0.03918, 0.7983, 0.01718, 0.7655, 0.1099, 0.8656, 0.1099, 0.9004, 0.09171, 0.9004, 0.09171, 0.8656, 0.1099, 0.9004, 0.1099, 0.9701, 0.09171, 0.9701, 0.09171, 0.9004, 0.3833, 0.7402, 0.4, 0.7402, 0.4, 0.7804, 0.3833, 0.7804, 0.3655, 0.7, 0.4, 0.7, 0.4, 0.7402, 0.3833, 0.7402, 0.3655, 0.8206, 0.4, 0.8206, 0.4, 0.8379, 0.3555, 0.8379, 0.5088, 0.814, 0.5409, 0.814, 0.5409, 0.8314, 0.4988, 0.8314, 0.3833, 0.7804, 0.4, 0.7804, 0.4, 0.8206, 0.3655, 0.8206, 0.3858, 0.8723, 0.4039, 0.8723, 0.4039, 0.9171, 0.3858, 0.9171])
me_cylinder.materials.append(mat_snowcat)
me_cylinder.use_paint_bone_selection = False
me_cylinder.use_paint_mask = True
me_cylinder.update()
me_cube_003 = bpy.data.meshes.new('Cube.003')
me_cube_003.from_pydata([(0.08261, -0.2854, -0.005641), (0.08261, -0.2854, 0.02693), (0.05242, 0.08096, -0.005641), (0.05258, -0.3995, 0.06996), (0.0341, 0.08096, 0.02693), (0.05258, -0.3995, 0.1025), (0.07042, -0.04849, -0.005641), (0.07042, -0.04849, 0.02693), (0.04581, -0.02204, 0.09627), (0.0355, 0.1729, -0.005641), (0.02309, 0.1729, 0.02693), (0.0, -0.3995, 0.06996), (0.0, -0.3995, 0.1025), (0.0, 0.08096, -0.005641), (0.0, 0.08096, 0.02693), (0.0, -0.2854, -0.005641), (0.0, -0.2854, 0.02693), (0.0, -0.04849, 0.02693), (0.0, -0.04849, -0.005641), (0.0, -0.02204, 0.09627), (0.0, 0.1729, -0.005641), (0.0, 0.1729, 0.02693)], [], [(14, 4, 10, 21), (6, 7, 1, 0), (18, 6, 0, 15), (0, 1, 5, 3), (15, 0, 3, 11), (13, 2, 6, 18), (2, 4, 7, 6), (17, 7, 8, 19), (4, 8, 7), (20, 21, 10, 9), (4, 2, 9, 10), (2, 13, 20, 9), (4, 14, 19, 8), (3, 5, 12, 11), (7, 17, 16, 1), (1, 16, 12, 5)])
me_cube_003.polygons.foreach_set('use_smooth', [True] * 16)
_uv = me_cube_003.uv_layers.new(name='UVMap')
_uv.uv.foreach_set('vector', [0.624, 0.7758, 0.6042, 0.7758, 0.6106, 0.7226, 0.624, 0.7226, 0.6006, 0.1463, 0.6191, 0.1469, 0.616, 0.2839, 0.5975, 0.2833, 0.8011, 0.1452, 0.8418, 0.1452, 0.8489, 0.2821, 0.8011, 0.2821, 0.5975, 0.2833, 0.616, 0.2839, 0.6613, 0.3495, 0.6428, 0.349, 0.8011, 0.2821, 0.8489, 0.2821, 0.8315, 0.3481, 0.8011, 0.3481, 0.8011, 0.07033, 0.8314, 0.07033, 0.8418, 0.1452, 0.8011, 0.1452, 0.6035, 0.07094, 0.624, 0.07065, 0.6191, 0.1469, 0.6006, 0.1463, 0.3107, 0.8723, 0.3514, 0.8723, 0.3372, 0.9145, 0.3107, 0.9145, 0.624, 0.07065, 0.6613, 0.1316, 0.6191, 0.1469, 0.96, 0.9533, 0.9412, 0.9533, 0.9412, 0.94, 0.96, 0.9328, 0.624, 0.07065, 0.6035, 0.07094, 0.6061, 0.01721, 0.6259, 0.01718, 0.8314, 0.07033, 0.8011, 0.07033, 0.8011, 0.01718, 0.8216, 0.01718, 0.6042, 0.7758, 0.624, 0.7758, 0.624, 0.8353, 0.5975, 0.8353, 0.6492, 0.8778, 0.6677, 0.8778, 0.6677, 0.9082, 0.6492, 0.9082, 0.71, 0.6378, 0.7507, 0.6378, 0.7507, 0.7748, 0.7029, 0.7748, 0.7029, 0.7748, 0.7507, 0.7748, 0.7507, 0.8408, 0.7203, 0.8408])
me_cube_003.materials.append(mat_snowcat)
me_cube_003.use_mirror_x = True
me_cube_003.use_paint_bone_selection = False
me_cube_003.use_paint_mask = True
me_cube_003.update()
arm_armature = bpy.data.armatures.new('Armature')  # bones are not reproduced

# ---- objects
ob_papa = bpy.data.objects.new('Papa', me_cube_001)
ob_armature = bpy.data.objects.new('Armature', arm_armature)
ob_snowcat = bpy.data.objects.new('Snowcat', me_cube_002)
ob_handle = bpy.data.objects.new('Handle', me_cylinder)
ob_ski = bpy.data.objects.new('Ski', me_cube_003)

# ---- transforms, parenting, visibility, modifiers, constraints
ob_papa.parent = ob_armature
ob_papa.location = (0.0, 0.0, 0.0)
ob_papa.use_mesh_mirror_x = True
_vg = ob_papa.vertex_groups.new(name='Root')
_vg = ob_papa.vertex_groups.new(name='Spine')
_vg.add([5, 7, 10, 11, 13, 15, 16, 17, 18, 19, 20, 21, 54, 55, 56, 57, 88, 89, 90, 91, 148, 150, 153, 154, 155, 156, 189, 190, 215, 216], 1.0, 'REPLACE')
_vg = ob_papa.vertex_groups.new(name='ShoulderL')
_vg.add([10, 11, 26, 27, 28, 29, 30, 31, 32, 33, 34, 35, 36, 37], 1.0, 'REPLACE')
_vg = ob_papa.vertex_groups.new(name='ElbowL')
_vg.add([34, 35, 36, 37, 38, 39, 40, 41, 42, 43, 44, 45, 46, 47, 48, 49, 50, 51, 52, 53], 1.0, 'REPLACE')
_vg = ob_papa.vertex_groups.new(name='Head')
_vg.add([58, 59, 60, 61, 62, 63, 64, 65, 66, 67, 68, 69, 110, 111, 112, 113, 114, 115, 116, 117, 118, 119, 120, 121, 122, 123, 124, 125, 126, 127, 128, 129, 130, 131, 132, 133, 134, 135, 136, 137, 138, 139, 140, 141, 142, 191, 192, 193, 194, 195, 196, 235, 236, 237, 238, 239, 240, 241, 242, 243, 244, 245, 246, 247, 248, 249, 250, 251, 252, 253], 1.0, 'REPLACE')
_vg = ob_papa.vertex_groups.new(name='ShoulderR')
_vg.add([153, 154, 161, 162, 163, 164, 165, 166, 167, 168], 1.0, 'REPLACE')
_vg = ob_papa.vertex_groups.new(name='ElbowR')
_vg.add([169, 170, 171, 172, 173, 174, 175, 176, 177, 178, 179, 180, 181, 182, 183, 184, 185, 186, 187, 188], 1.0, 'REPLACE')
_vg = ob_papa.vertex_groups.new(name='HipL')
_vg.add([4, 6, 8, 9, 12, 14, 22, 24, 92, 93, 94, 95, 96, 97, 104, 105, 106, 107, 108, 109], 1.0, 'REPLACE')
_vg = ob_papa.vertex_groups.new(name='KneeL')
_vg.add([0, 1, 2, 3, 23, 25, 70, 71, 72, 73, 74, 75, 76, 77, 78, 79, 80, 81, 82, 83, 84, 85, 86, 87, 98, 99, 100, 101, 102, 103], 1.0, 'REPLACE')
_vg = ob_papa.vertex_groups.new(name='HipR')
_vg.add([12, 14, 147, 149, 151, 152, 157, 159, 217, 218, 219, 220, 221, 222, 229, 230, 231, 232, 233, 234], 1.0, 'REPLACE')
_vg = ob_papa.vertex_groups.new(name='KneeR')
_vg.add([143, 144, 145, 146, 158, 160, 197, 198, 199, 200, 201, 202, 203, 204, 205, 206, 207, 208, 209, 210, 211, 212, 213, 214, 223, 224, 225, 226, 227, 228], 1.0, 'REPLACE')
_m = ob_papa.modifiers.new('Armature', 'ARMATURE')
_m.object = ob_armature
ob_armature.location = (0.0, 0.0, 0.0)
ob_armature.show_in_front = True
ob_snowcat.location = (0.0, 0.0, 0.0)
_m = ob_snowcat.modifiers.new('Mirror', 'MIRROR')
_m = ob_snowcat.modifiers.new('Auto Smooth', 'NODES')
_m.node_group = ng_auto_smooth
_gi = [s.identifier for s in ng_auto_smooth.interface.items_tree if s.item_type == 'SOCKET' and s.in_out == 'INPUT']
_m[_gi[1]] = 3.142  # Angle
ob_handle.parent = ob_snowcat
ob_handle.location = (1.157e-16, -0.2548, 0.521)
ob_handle.rotation_euler = (-0.5236, -1.11e-16, 2.975e-17)
_m = ob_handle.modifiers.new('Mirror', 'MIRROR')
_m = ob_handle.modifiers.new('Auto Smooth', 'NODES')
_m.node_group = ng_auto_smooth
_gi = [s.identifier for s in ng_auto_smooth.interface.items_tree if s.item_type == 'SOCKET' and s.in_out == 'INPUT']
_m[_gi[1]] = 1.047  # Angle
ob_ski.parent = ob_snowcat
ob_ski.location = (0.0, -0.55, 0.0)
ob_ski.use_mesh_mirror_x = True
_m = ob_ski.modifiers.new('Mirror', 'MIRROR')
_m = ob_ski.modifiers.new('Auto Smooth', 'NODES')
_m.node_group = ng_auto_smooth
_gi = [s.identifier for s in ng_auto_smooth.interface.items_tree if s.item_type == 'SOCKET' and s.in_out == 'INPUT']
_m[_gi[1]] = 1.047  # Angle

# ---- collection membership
col_collection.objects.link(ob_papa)
col_collection.objects.link(ob_armature)
col_collection_001.objects.link(ob_snowcat)
col_collection_001.objects.link(ob_handle)
col_collection_001.objects.link(ob_ski)

# ---- scene / render settings (as saved in the file)
scene.frame_start = 1; scene.frame_end = 48; scene.frame_set(23)
scene.render.engine = 'BLENDER_EEVEE_NEXT'
scene.render.frame_map_old = 24
scene.render.frame_map_new = 24
scene.cycles.sampling_pattern = 'TABULATED_SOBOL'
scene.cycles.use_light_tree = False
scene.view_settings.view_transform = 'Filmic'
bpy.context.view_layer.update()

# ---- added for rendering (the .blend has no active camera and no usable light): camera, sun
cam_auto = bpy.data.cameras.new('AutoCamera')
cam_auto.lens = 50.0
cam_auto.sensor_width = 36.0
cam_auto.clip_end = 1000.0
ob_auto_camera = bpy.data.objects.new('AutoCamera', cam_auto)
scene.collection.objects.link(ob_auto_camera)
ob_auto_camera.location = (2.18767, -3.27271, 2.92193)
ob_auto_camera.rotation_euler = (1.09748, -7.21219e-08, 0.694738)
scene.camera = ob_auto_camera
light_auto_sun = bpy.data.lights.new('AutoSun', 'SUN')
light_auto_sun.energy = 3.0
light_auto_sun.angle = 0.0523599
ob_auto_sun = bpy.data.objects.new('AutoSun', light_auto_sun)
scene.collection.objects.link(ob_auto_sun)
ob_auto_sun.rotation_euler = (0.872665, 0.174533, 0.523599)
bpy.context.view_layer.update()
